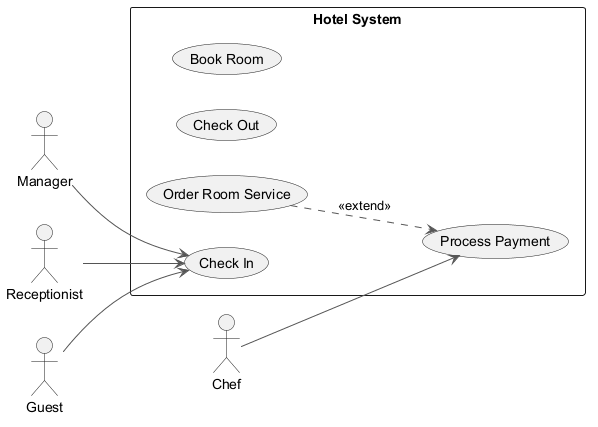

The diagram above was rendered by PlantUML. Its source (embedded in the PNG):
@startuml
skinparam monochrome true
skinparam ArrowColor #555555
left to right direction
actor "Manager" as Manager
actor "Receptionist" as Receptionist
actor "Chef" as Chef
actor "Guest" as Guest
rectangle "Hotel System" {
  usecase "Book Room" as UC_BookRoom
  usecase "Check Out" as UC_CheckOut
  usecase "Order Room Service" as UC_OrderRoomService
  usecase "Check In" as UC_CheckIn
  usecase "Process Payment" as UC_ProcessPayment
}
Manager --> UC_CheckIn
Receptionist --> UC_CheckIn
Chef --> UC_ProcessPayment
Guest --> UC_CheckIn
UC_OrderRoomService ..> UC_ProcessPayment : <<extend>>
@enduml